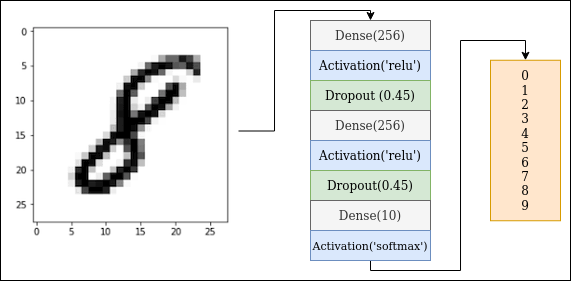

The diagram above was exported from draw.io. Its source (the exported page's mxGraphModel, read from the mxfile embedded in the PNG):
<mxGraphModel dx="813" dy="446" grid="1" gridSize="10" guides="1" tooltips="1" connect="1" arrows="1" fold="1" page="1" pageScale="1" pageWidth="850" pageHeight="1100" math="0" shadow="0">
  <root>
    <mxCell id="0" />
    <mxCell id="1" parent="0" />
    <mxCell id="dTVU49O5Jiz8eIfd9dwX-20" value="" style="rounded=0;whiteSpace=wrap;html=1;" vertex="1" parent="1">
      <mxGeometry x="20" y="70" width="570" height="280" as="geometry" />
    </mxCell>
    <mxCell id="dTVU49O5Jiz8eIfd9dwX-17" style="edgeStyle=orthogonalEdgeStyle;rounded=0;orthogonalLoop=1;jettySize=auto;html=1;exitX=1;exitY=0.5;exitDx=0;exitDy=0;entryX=0.5;entryY=0;entryDx=0;entryDy=0;" edge="1" parent="1" source="dTVU49O5Jiz8eIfd9dwX-1" target="dTVU49O5Jiz8eIfd9dwX-2">
      <mxGeometry relative="1" as="geometry">
        <Array as="points">
          <mxPoint x="294" y="201" />
          <mxPoint x="294" y="80" />
          <mxPoint x="390" y="80" />
        </Array>
      </mxGeometry>
    </mxCell>
    <mxCell id="dTVU49O5Jiz8eIfd9dwX-1" value="" style="shape=image;verticalLabelPosition=bottom;verticalAlign=top;imageAspect=0;aspect=fixed;image=data:image/png,(base64 omitted: 6748 chars)" vertex="1" parent="1">
      <mxGeometry x="30" y="90" width="228" height="221" as="geometry" />
    </mxCell>
    <mxCell id="dTVU49O5Jiz8eIfd9dwX-2" value="Dense(256)" style="rounded=0;whiteSpace=wrap;html=1;fillColor=#f5f5f5;strokeColor=#666666;fontColor=#333333;" vertex="1" parent="1">
      <mxGeometry x="330" y="90" width="120" height="30" as="geometry" />
    </mxCell>
    <mxCell id="dTVU49O5Jiz8eIfd9dwX-3" value="Activation('relu')" style="rounded=0;whiteSpace=wrap;html=1;fillColor=#dae8fc;strokeColor=#6c8ebf;" vertex="1" parent="1">
      <mxGeometry x="330" y="120" width="120" height="30" as="geometry" />
    </mxCell>
    <mxCell id="dTVU49O5Jiz8eIfd9dwX-5" value="Dropout (0.45)" style="rounded=0;whiteSpace=wrap;html=1;fillColor=#d5e8d4;strokeColor=#82b366;" vertex="1" parent="1">
      <mxGeometry x="330" y="150" width="120" height="30" as="geometry" />
    </mxCell>
    <mxCell id="dTVU49O5Jiz8eIfd9dwX-7" value="Dense(256)" style="rounded=0;whiteSpace=wrap;html=1;fillColor=#f5f5f5;strokeColor=#666666;fontColor=#333333;" vertex="1" parent="1">
      <mxGeometry x="330" y="180" width="120" height="30" as="geometry" />
    </mxCell>
    <mxCell id="dTVU49O5Jiz8eIfd9dwX-9" value="Activation('relu')" style="rounded=0;whiteSpace=wrap;html=1;fillColor=#dae8fc;strokeColor=#6c8ebf;" vertex="1" parent="1">
      <mxGeometry x="330" y="210" width="120" height="30" as="geometry" />
    </mxCell>
    <mxCell id="dTVU49O5Jiz8eIfd9dwX-11" value="Dropout(0.45)" style="rounded=0;whiteSpace=wrap;html=1;fillColor=#d5e8d4;strokeColor=#82b366;" vertex="1" parent="1">
      <mxGeometry x="330" y="240" width="120" height="30" as="geometry" />
    </mxCell>
    <mxCell id="dTVU49O5Jiz8eIfd9dwX-13" value="Dense(10)" style="rounded=0;whiteSpace=wrap;html=1;fillColor=#f5f5f5;strokeColor=#666666;fontColor=#333333;" vertex="1" parent="1">
      <mxGeometry x="330" y="270" width="120" height="30" as="geometry" />
    </mxCell>
    <mxCell id="dTVU49O5Jiz8eIfd9dwX-21" style="edgeStyle=orthogonalEdgeStyle;rounded=0;orthogonalLoop=1;jettySize=auto;html=1;exitX=0.5;exitY=1;exitDx=0;exitDy=0;entryX=0.5;entryY=0;entryDx=0;entryDy=0;" edge="1" parent="1" source="dTVU49O5Jiz8eIfd9dwX-15" target="dTVU49O5Jiz8eIfd9dwX-18">
      <mxGeometry relative="1" as="geometry">
        <Array as="points">
          <mxPoint x="390" y="340" />
          <mxPoint x="480" y="340" />
          <mxPoint x="480" y="110" />
          <mxPoint x="545" y="110" />
        </Array>
      </mxGeometry>
    </mxCell>
    <mxCell id="dTVU49O5Jiz8eIfd9dwX-15" value="&lt;font style=&quot;font-size: 11px&quot;&gt;Activation('softmax')&lt;/font&gt;" style="rounded=0;whiteSpace=wrap;html=1;fillColor=#dae8fc;strokeColor=#6c8ebf;" vertex="1" parent="1">
      <mxGeometry x="330" y="300" width="120" height="30" as="geometry" />
    </mxCell>
    <mxCell id="dTVU49O5Jiz8eIfd9dwX-18" value="&lt;div&gt;0&lt;/div&gt;&lt;div&gt;1&lt;/div&gt;&lt;div&gt;2&lt;/div&gt;&lt;div&gt;3&lt;/div&gt;&lt;div&gt;4&lt;/div&gt;&lt;div&gt;5&lt;/div&gt;&lt;div&gt;6&lt;/div&gt;&lt;div&gt;7&lt;/div&gt;&lt;div&gt;8&lt;/div&gt;&lt;div&gt;9&lt;/div&gt;" style="rounded=0;whiteSpace=wrap;html=1;fillColor=#ffe6cc;strokeColor=#d79b00;" vertex="1" parent="1">
      <mxGeometry x="510" y="129.75" width="70" height="160.5" as="geometry" />
    </mxCell>
  </root>
</mxGraphModel>